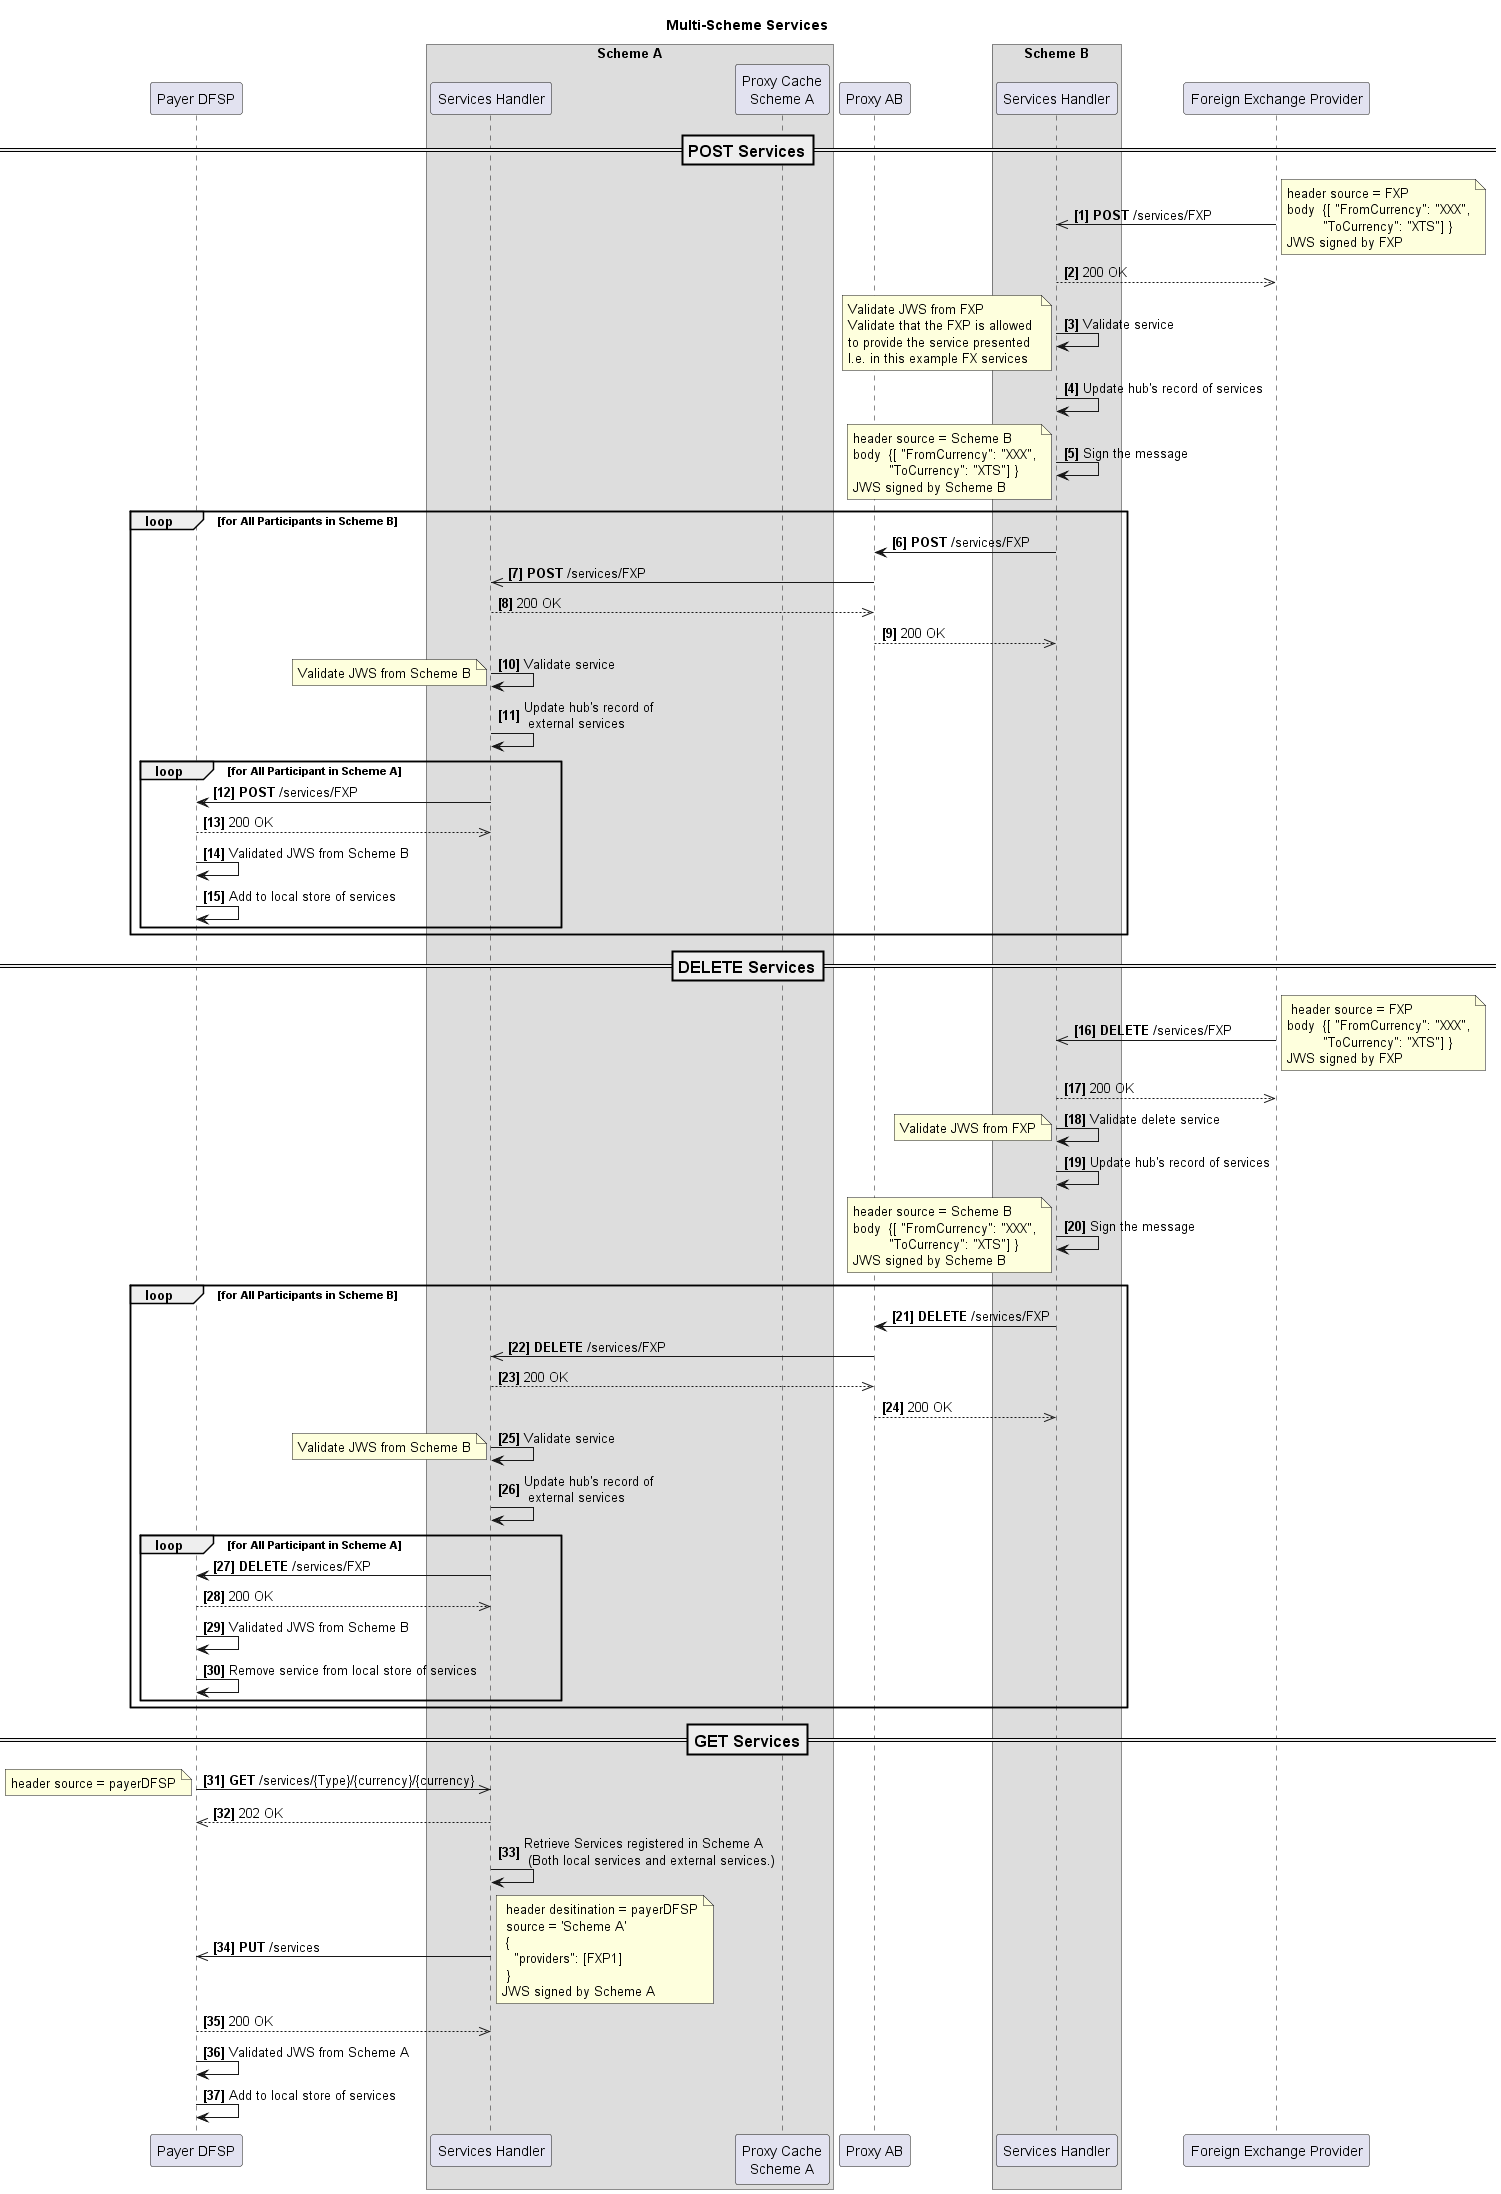

The diagram above was rendered by PlantUML. Its source (embedded in the PNG):
@startuml

title Multi-Scheme Services

participant "Payer DFSP" as payerDFSP
box "Scheme A"
    participant "Services Handler" as services_A
    participant "Proxy Cache\nScheme A" as pc_A
end box
participant "Proxy AB" as xnp
box "Scheme B"
    participant "Services Handler" as services_B
end box
participant "Foreign Exchange Provider" as FXP
autonumber 1 "<b>[0]"

=== POST Services ==
FXP ->> services_B: **POST** /services/FXP
note right
header source = FXP
body  {[ "FromCurrency": "XXX",
         "ToCurrency": "XTS"] }
JWS signed by FXP
end note
services_B -->> FXP: 200 OK
services_B->services_B: Validate service
note left
Validate JWS from FXP
Validate that the FXP is allowed 
to provide the service presented
I.e. in this example FX services
end note
services_B->services_B: Update hub's record of services
services_B->services_B: Sign the message
note left
header source = Scheme B
body  {[ "FromCurrency": "XXX",
         "ToCurrency": "XTS"] }
JWS signed by Scheme B
end note

loop for All Participants in Scheme B
  services_B -> xnp: **POST** /services/FXP
  xnp ->> services_A: **POST** /services/FXP
  services_A -->> xnp: 200 OK
  xnp -->> services_B: 200 OK

  services_A->services_A: Validate service
  note left
  Validate JWS from Scheme B
  end note
  services_A->services_A: Update hub's record of\n external services

  loop for All Participant in Scheme A
    services_A -> payerDFSP: **POST** /services/FXP
    payerDFSP -->> services_A: 200 OK
    payerDFSP->payerDFSP: Validated JWS from Scheme B
    payerDFSP->payerDFSP: Add to local store of services
  end loop
end loop

=== DELETE Services ==
FXP ->> services_B: **DELETE** /services/FXP
note right
 header source = FXP
body  {[ "FromCurrency": "XXX",
         "ToCurrency": "XTS"] }
JWS signed by FXP
end note
services_B -->> FXP: 200 OK
services_B->services_B: Validate delete service
note left
Validate JWS from FXP
end note
services_B->services_B: Update hub's record of services
services_B->services_B: Sign the message
note left
header source = Scheme B
body  {[ "FromCurrency": "XXX",
         "ToCurrency": "XTS"] }
JWS signed by Scheme B
end note


loop for All Participants in Scheme B
  services_B -> xnp: **DELETE** /services/FXP
  xnp ->> services_A: **DELETE** /services/FXP
  services_A -->> xnp: 200 OK
  xnp -->> services_B: 200 OK
  services_A->services_A: Validate service
  note left
  Validate JWS from Scheme B
  end note
  services_A->services_A: Update hub's record of\n external services
  loop for All Participant in Scheme A
    services_A -> payerDFSP: **DELETE** /services/FXP
    payerDFSP -->> services_A: 200 OK
    payerDFSP->payerDFSP: Validated JWS from Scheme B
    payerDFSP->payerDFSP: Remove service from local store of services
  end loop
end loop

=== GET Services ==
payerDFSP ->> services_A: **GET** /services/{Type}/{currency}/{currency}
note left
 header source = payerDFSP
end note
services_A -->> payerDFSP: 202 OK
  services_A -> services_A: Retrieve Services registered in Scheme A\n (Both local services and external services.)
  services_A ->> payerDFSP: **PUT** /services
   note right
    header desitination = payerDFSP
    source = 'Scheme A'
    {
      "providers": [FXP1]
    }
   JWS signed by Scheme A
   end note
   payerDFSP -->> services_A: 200 OK
payerDFSP->payerDFSP: Validated JWS from Scheme A
payerDFSP->payerDFSP: Add to local store of services



@enduml